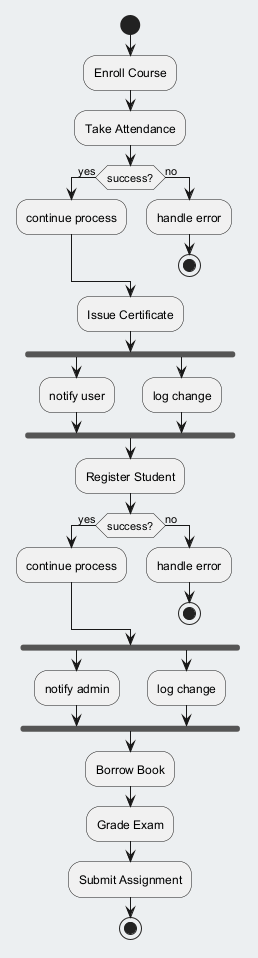

The diagram above was rendered by PlantUML. Its source (embedded in the PNG):
@startuml
skinparam backgroundColor #ECEFF1
skinparam classBackgroundColor #FFFFFF
skinparam classBorderColor #455A64
start
:Enroll Course;
:Take Attendance;
if (success?) then (yes)
:continue process;
else (no)
:handle error;
stop
endif
:Issue Certificate;
fork
:notify user;
fork again
:log change;
end fork
:Register Student;
if (success?) then (yes)
:continue process;
else (no)
:handle error;
stop
endif
fork
:notify admin;
fork again
:log change;
end fork
:Borrow Book;
:Grade Exam;
:Submit Assignment;
stop
@enduml